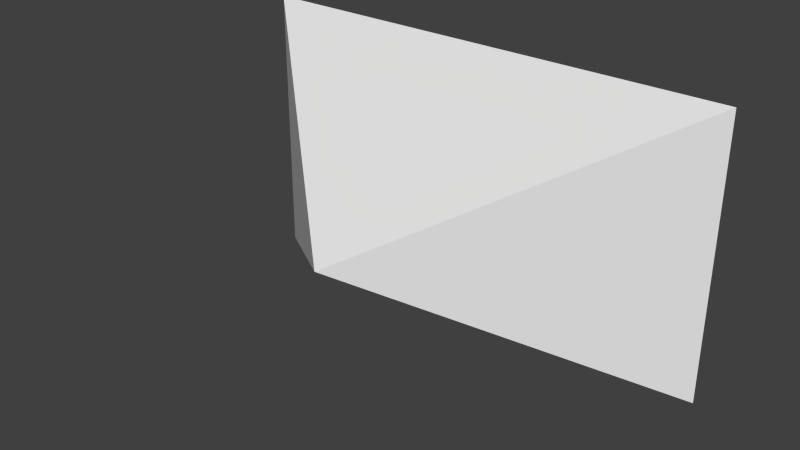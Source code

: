 # Source: camera_fov.blend  (saved by Blender 2.76.0; exported with 4.5.12 LTS)
import bpy
from mathutils import Matrix  # noqa: F401  (used for matrix-valued properties, if any)

bpy.ops.wm.read_factory_settings(use_empty=True)
scene = bpy.context.scene
scene.name = 'Scene'

# ---- collections
col_collection_1 = bpy.data.collections.new('Collection 1'); scene.collection.children.link(col_collection_1)

# ---- world
world_world = bpy.data.worlds.new('World'); scene.world = world_world
world_world.color = (0.05088, 0.05088, 0.05088)
world_world.use_sun_shadow = False
world_world.sun_shadow_jitter_overblur = 0.0
world_world.cycles.sampling_method = 'MANUAL'
world_world.cycles.sample_map_resolution = 256

# ---- meshes
me_cube_001 = bpy.data.meshes.new('Cube.001')
me_cube_001.from_pydata([(0.0, 0.0, 0.0), (-16.88, 15.0, -9.562), (-16.88, 15.0, 9.562), (16.88, 15.0, -9.562), (16.88, 15.0, 9.562)], [], [(2, 4, 3, 1), (0, 2, 1), (4, 0, 3), (0, 1, 3), (0, 4, 2)])
me_cube_001.use_remesh_preserve_volume = False
me_cube_001.use_remesh_preserve_attributes = False
me_cube_001.use_mirror_vertex_groups = False
me_cube_001.update()

# ---- objects
ob_cube = bpy.data.objects.new('Cube', me_cube_001)

# ---- transforms, parenting, visibility, modifiers, constraints
ob_cube.location = (0.0, -2.0, 7.55e-08)
ob_cube.lineart.crease_threshold = 0.0

# ---- collection membership
col_collection_1.objects.link(ob_cube)

# ---- scene / render settings (as saved in the file)
scene.frame_start = 1; scene.frame_end = 250; scene.frame_set(1)
scene.render.engine = 'BLENDER_EEVEE_NEXT'
scene.render.resolution_percentage = 50
scene.render.dither_intensity = 0.0
scene.cycles.use_denoising = False
scene.cycles.samples = 10
scene.cycles.sampling_pattern = 'TABULATED_SOBOL'
scene.cycles.light_sampling_threshold = 0.0
scene.cycles.use_adaptive_sampling = False
scene.cycles.use_light_tree = False
scene.cycles.blur_glossy = 0.0
scene.cycles.pixel_filter_type = 'GAUSSIAN'
scene.cycles.sample_clamp_indirect = 0.0
scene.view_settings.view_transform = 'Standard'
bpy.context.view_layer.update()

# ---- added for rendering (the .blend has no active camera and no usable light): camera, sun
cam_auto = bpy.data.cameras.new('AutoCamera')
cam_auto.lens = 50.0
cam_auto.sensor_width = 36.0
cam_auto.clip_end = 1000.0
ob_auto_camera = bpy.data.objects.new('AutoCamera', cam_auto)
scene.collection.objects.link(ob_auto_camera)
ob_auto_camera.location = (38.4812, -40.6774, 30.785)
ob_auto_camera.rotation_euler = (1.09748, -7.21219e-08, 0.694738)
scene.camera = ob_auto_camera
light_auto_sun = bpy.data.lights.new('AutoSun', 'SUN')
light_auto_sun.energy = 3.0
light_auto_sun.angle = 0.0523599
ob_auto_sun = bpy.data.objects.new('AutoSun', light_auto_sun)
scene.collection.objects.link(ob_auto_sun)
ob_auto_sun.rotation_euler = (0.872665, 0.174533, 0.523599)
bpy.context.view_layer.update()
